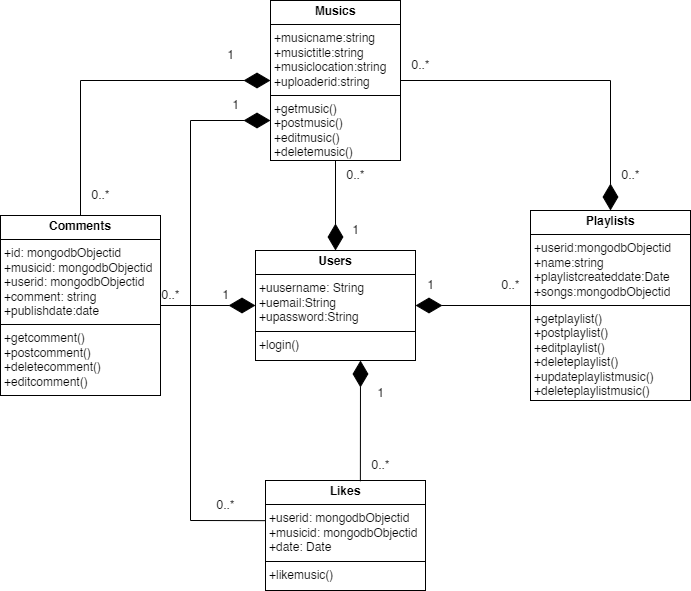

The diagram above was exported from draw.io. Its source (the exported page's mxGraphModel, read from the mxfile embedded in the PNG):
<mxGraphModel dx="880" dy="524" grid="1" gridSize="10" guides="1" tooltips="1" connect="1" arrows="1" fold="1" page="1" pageScale="1" pageWidth="850" pageHeight="1100" math="0" shadow="0">
  <root>
    <mxCell id="0" />
    <mxCell id="1" parent="0" />
    <mxCell id="cVUGyiTHaLlQanlNSqaT-8" value="&lt;p style=&quot;margin:0px;margin-top:4px;text-align:center;&quot;&gt;&lt;b&gt;Comments&lt;/b&gt;&lt;/p&gt;&lt;hr size=&quot;1&quot; style=&quot;border-style:solid;&quot;&gt;&lt;p style=&quot;margin:0px;margin-left:4px;&quot;&gt;+id: mongodbObjectid&lt;/p&gt;&lt;p style=&quot;margin:0px;margin-left:4px;&quot;&gt;+musicid:&amp;nbsp;&lt;span style=&quot;background-color: transparent; color: light-dark(rgb(0, 0, 0), rgb(255, 255, 255));&quot;&gt;mongodbObjectid&lt;/span&gt;&lt;/p&gt;&lt;p style=&quot;margin:0px;margin-left:4px;&quot;&gt;+userid:&amp;nbsp;&lt;span style=&quot;background-color: transparent; color: light-dark(rgb(0, 0, 0), rgb(255, 255, 255));&quot;&gt;mongodbObjectid&lt;/span&gt;&lt;/p&gt;&lt;p style=&quot;margin:0px;margin-left:4px;&quot;&gt;+comment: string&lt;/p&gt;&lt;p style=&quot;margin:0px;margin-left:4px;&quot;&gt;+publishdate:date&lt;/p&gt;&lt;hr size=&quot;1&quot; style=&quot;border-style:solid;&quot;&gt;&lt;p style=&quot;margin:0px;margin-left:4px;&quot;&gt;+getcomment()&lt;/p&gt;&lt;p style=&quot;margin:0px;margin-left:4px;&quot;&gt;+postcomment()&lt;/p&gt;&lt;p style=&quot;margin:0px;margin-left:4px;&quot;&gt;+deletecomment()&lt;/p&gt;&lt;p style=&quot;margin:0px;margin-left:4px;&quot;&gt;+editcomment()&lt;/p&gt;" style="verticalAlign=top;align=left;overflow=fill;html=1;whiteSpace=wrap;" parent="1" vertex="1">
      <mxGeometry x="80" y="295" width="160" height="180" as="geometry" />
    </mxCell>
    <mxCell id="cVUGyiTHaLlQanlNSqaT-12" value="&lt;p style=&quot;margin:0px;margin-top:4px;text-align:center;&quot;&gt;&lt;b&gt;Musics&lt;/b&gt;&lt;/p&gt;&lt;hr size=&quot;1&quot; style=&quot;border-style:solid;&quot;&gt;&lt;p style=&quot;margin:0px;margin-left:4px;&quot;&gt;+musicname:string&lt;/p&gt;&lt;p style=&quot;margin:0px;margin-left:4px;&quot;&gt;+musictitle:string&lt;/p&gt;&lt;p style=&quot;margin:0px;margin-left:4px;&quot;&gt;+musiclocation:string&lt;/p&gt;&lt;p style=&quot;margin:0px;margin-left:4px;&quot;&gt;+uploaderid:string&lt;/p&gt;&lt;hr size=&quot;1&quot; style=&quot;border-style:solid;&quot;&gt;&lt;p style=&quot;margin:0px;margin-left:4px;&quot;&gt;+getmusic()&lt;/p&gt;&lt;p style=&quot;margin:0px;margin-left:4px;&quot;&gt;+postmusic()&lt;/p&gt;&lt;p style=&quot;margin:0px;margin-left:4px;&quot;&gt;+editmusic()&lt;/p&gt;&lt;p style=&quot;margin:0px;margin-left:4px;&quot;&gt;+deletemusic()&lt;/p&gt;" style="verticalAlign=top;align=left;overflow=fill;html=1;whiteSpace=wrap;" parent="1" vertex="1">
      <mxGeometry x="350" y="80" width="130" height="160" as="geometry" />
    </mxCell>
    <mxCell id="cVUGyiTHaLlQanlNSqaT-13" value="&lt;p style=&quot;margin:0px;margin-top:4px;text-align:center;&quot;&gt;&lt;b&gt;Playlists&lt;/b&gt;&lt;/p&gt;&lt;hr size=&quot;1&quot; style=&quot;border-style:solid;&quot;&gt;&lt;p style=&quot;margin:0px;margin-left:4px;&quot;&gt;+userid:&lt;span style=&quot;background-color: transparent; color: light-dark(rgb(0, 0, 0), rgb(255, 255, 255));&quot;&gt;mongodbObjectid&lt;/span&gt;&lt;/p&gt;&lt;p style=&quot;margin:0px;margin-left:4px;&quot;&gt;&lt;span style=&quot;background-color: transparent; color: light-dark(rgb(0, 0, 0), rgb(255, 255, 255));&quot;&gt;+name:string&lt;/span&gt;&lt;/p&gt;&lt;p style=&quot;margin:0px;margin-left:4px;&quot;&gt;&lt;span style=&quot;background-color: transparent; color: light-dark(rgb(0, 0, 0), rgb(255, 255, 255));&quot;&gt;+playlistcreateddate:Date&lt;br&gt;&lt;/span&gt;+songs:&lt;span style=&quot;color: light-dark(rgb(0, 0, 0), rgb(255, 255, 255)); background-color: transparent;&quot;&gt;mongodbObjectid&lt;/span&gt;&lt;span style=&quot;background-color: transparent; color: light-dark(rgb(0, 0, 0), rgb(255, 255, 255));&quot;&gt;&lt;/span&gt;&lt;/p&gt;&lt;hr size=&quot;1&quot; style=&quot;border-style:solid;&quot;&gt;&lt;p style=&quot;margin: 0px 0px 0px 4px;&quot;&gt;+getplaylist()&lt;/p&gt;&lt;p style=&quot;margin: 0px 0px 0px 4px;&quot;&gt;+postplaylist()&lt;/p&gt;&lt;p style=&quot;margin: 0px 0px 0px 4px;&quot;&gt;+editplaylist()&lt;/p&gt;&lt;p style=&quot;margin: 0px 0px 0px 4px;&quot;&gt;+deleteplaylist()&lt;/p&gt;&lt;p style=&quot;margin: 0px 0px 0px 4px;&quot;&gt;+updateplaylistmusic()&lt;/p&gt;&lt;p style=&quot;margin: 0px 0px 0px 4px;&quot;&gt;+deleteplaylistmusic()&lt;/p&gt;" style="verticalAlign=top;align=left;overflow=fill;html=1;whiteSpace=wrap;" parent="1" vertex="1">
      <mxGeometry x="610" y="290" width="160" height="190" as="geometry" />
    </mxCell>
    <mxCell id="cVUGyiTHaLlQanlNSqaT-14" value="&lt;p style=&quot;margin:0px;margin-top:4px;text-align:center;&quot;&gt;&lt;b&gt;Likes&lt;/b&gt;&lt;/p&gt;&lt;hr size=&quot;1&quot; style=&quot;border-style:solid;&quot;&gt;&lt;p style=&quot;margin:0px;margin-left:4px;&quot;&gt;+userid:&amp;nbsp;&lt;span style=&quot;color: light-dark(rgb(0, 0, 0), rgb(255, 255, 255)); background-color: transparent;&quot;&gt;mongodbObjectid&lt;/span&gt;&lt;/p&gt;&lt;p style=&quot;margin:0px;margin-left:4px;&quot;&gt;+musicid:&amp;nbsp;&lt;span style=&quot;color: light-dark(rgb(0, 0, 0), rgb(255, 255, 255)); background-color: transparent;&quot;&gt;mongodbObjectid&lt;/span&gt;&lt;span style=&quot;color: light-dark(rgb(0, 0, 0), rgb(255, 255, 255)); background-color: transparent;&quot;&gt;&lt;/span&gt;&lt;/p&gt;&lt;p style=&quot;margin:0px;margin-left:4px;&quot;&gt;+date: Date&lt;/p&gt;&lt;hr size=&quot;1&quot; style=&quot;border-style:solid;&quot;&gt;&lt;p style=&quot;margin:0px;margin-left:4px;&quot;&gt;+likemusic()&lt;/p&gt;" style="verticalAlign=top;align=left;overflow=fill;html=1;whiteSpace=wrap;" parent="1" vertex="1">
      <mxGeometry x="345" y="560" width="160" height="110" as="geometry" />
    </mxCell>
    <mxCell id="cVUGyiTHaLlQanlNSqaT-15" value="&lt;p style=&quot;margin:0px;margin-top:4px;text-align:center;&quot;&gt;&lt;b&gt;Users&lt;/b&gt;&lt;/p&gt;&lt;hr size=&quot;1&quot; style=&quot;border-style:solid;&quot;&gt;&lt;p style=&quot;margin:0px;margin-left:4px;&quot;&gt;+uusername: String&lt;/p&gt;&lt;p style=&quot;margin:0px;margin-left:4px;&quot;&gt;+uemail:String&lt;/p&gt;&lt;p style=&quot;margin:0px;margin-left:4px;&quot;&gt;+upassword:String&lt;/p&gt;&lt;hr size=&quot;1&quot; style=&quot;border-style:solid;&quot;&gt;&lt;p style=&quot;margin:0px;margin-left:4px;&quot;&gt;+login()&lt;/p&gt;" style="verticalAlign=top;align=left;overflow=fill;html=1;whiteSpace=wrap;" parent="1" vertex="1">
      <mxGeometry x="335" y="330" width="160" height="110" as="geometry" />
    </mxCell>
    <mxCell id="9HB_SV_eyTSGwc0xwHpk-1" value="" style="endArrow=diamondThin;endFill=1;endSize=24;html=1;rounded=0;entryX=0;entryY=0.5;entryDx=0;entryDy=0;exitX=0.5;exitY=0;exitDx=0;exitDy=0;" parent="1" source="cVUGyiTHaLlQanlNSqaT-8" target="cVUGyiTHaLlQanlNSqaT-12" edge="1">
      <mxGeometry width="160" relative="1" as="geometry">
        <mxPoint x="110" y="140" as="sourcePoint" />
        <mxPoint x="270" y="140" as="targetPoint" />
        <Array as="points">
          <mxPoint x="160" y="160" />
        </Array>
      </mxGeometry>
    </mxCell>
    <mxCell id="9HB_SV_eyTSGwc0xwHpk-2" value="" style="endArrow=diamondThin;endFill=1;endSize=24;html=1;rounded=0;entryX=0;entryY=0.5;entryDx=0;entryDy=0;exitX=1;exitY=0.5;exitDx=0;exitDy=0;" parent="1" source="cVUGyiTHaLlQanlNSqaT-8" target="cVUGyiTHaLlQanlNSqaT-15" edge="1">
      <mxGeometry width="160" relative="1" as="geometry">
        <mxPoint x="90" y="550" as="sourcePoint" />
        <mxPoint x="250" y="550" as="targetPoint" />
      </mxGeometry>
    </mxCell>
    <mxCell id="9HB_SV_eyTSGwc0xwHpk-3" value="" style="endArrow=diamondThin;endFill=1;endSize=24;html=1;rounded=0;entryX=0;entryY=0.75;entryDx=0;entryDy=0;exitX=0.001;exitY=0.365;exitDx=0;exitDy=0;exitPerimeter=0;" parent="1" source="cVUGyiTHaLlQanlNSqaT-14" target="cVUGyiTHaLlQanlNSqaT-12" edge="1">
      <mxGeometry width="160" relative="1" as="geometry">
        <mxPoint x="280" y="600" as="sourcePoint" />
        <mxPoint x="270" y="260" as="targetPoint" />
        <Array as="points">
          <mxPoint x="270" y="600" />
          <mxPoint x="270" y="200" />
        </Array>
      </mxGeometry>
    </mxCell>
    <mxCell id="9HB_SV_eyTSGwc0xwHpk-4" value="" style="endArrow=diamondThin;endFill=1;endSize=24;html=1;rounded=0;exitX=0.593;exitY=0.007;exitDx=0;exitDy=0;entryX=0.531;entryY=1;entryDx=0;entryDy=0;entryPerimeter=0;exitPerimeter=0;" parent="1" source="cVUGyiTHaLlQanlNSqaT-14" edge="1">
      <mxGeometry width="160" relative="1" as="geometry">
        <mxPoint x="445.04" y="560" as="sourcePoint" />
        <mxPoint x="440.00000000000006" y="440" as="targetPoint" />
      </mxGeometry>
    </mxCell>
    <mxCell id="9HB_SV_eyTSGwc0xwHpk-6" value="" style="endArrow=diamondThin;endFill=1;endSize=24;html=1;rounded=0;entryX=1;entryY=0.5;entryDx=0;entryDy=0;exitX=0;exitY=0.5;exitDx=0;exitDy=0;" parent="1" source="cVUGyiTHaLlQanlNSqaT-13" target="cVUGyiTHaLlQanlNSqaT-15" edge="1">
      <mxGeometry width="160" relative="1" as="geometry">
        <mxPoint x="510" y="530" as="sourcePoint" />
        <mxPoint x="670" y="530" as="targetPoint" />
      </mxGeometry>
    </mxCell>
    <mxCell id="9HB_SV_eyTSGwc0xwHpk-7" value="" style="endArrow=diamondThin;endFill=1;endSize=24;html=1;rounded=0;entryX=0.5;entryY=0;entryDx=0;entryDy=0;exitX=1;exitY=0.5;exitDx=0;exitDy=0;" parent="1" source="cVUGyiTHaLlQanlNSqaT-12" target="cVUGyiTHaLlQanlNSqaT-13" edge="1">
      <mxGeometry width="160" relative="1" as="geometry">
        <mxPoint x="490" y="190" as="sourcePoint" />
        <mxPoint x="650" y="190" as="targetPoint" />
        <Array as="points">
          <mxPoint x="690" y="160" />
        </Array>
      </mxGeometry>
    </mxCell>
    <mxCell id="9HB_SV_eyTSGwc0xwHpk-8" value="" style="endArrow=diamondThin;endFill=1;endSize=24;html=1;rounded=0;entryX=0.5;entryY=0;entryDx=0;entryDy=0;exitX=0.5;exitY=1;exitDx=0;exitDy=0;" parent="1" source="cVUGyiTHaLlQanlNSqaT-12" target="cVUGyiTHaLlQanlNSqaT-15" edge="1">
      <mxGeometry width="160" relative="1" as="geometry">
        <mxPoint x="320" y="290" as="sourcePoint" />
        <mxPoint x="480" y="290" as="targetPoint" />
      </mxGeometry>
    </mxCell>
    <mxCell id="TO-AFtQ2H4ERpaNkc4LU-1" value="1" style="text;html=1;align=center;verticalAlign=middle;resizable=0;points=[];autosize=1;strokeColor=none;fillColor=none;" parent="1" vertex="1">
      <mxGeometry x="290" y="360" width="30" height="30" as="geometry" />
    </mxCell>
    <mxCell id="TO-AFtQ2H4ERpaNkc4LU-2" value="0..*" style="text;html=1;align=center;verticalAlign=middle;resizable=0;points=[];autosize=1;strokeColor=none;fillColor=none;" parent="1" vertex="1">
      <mxGeometry x="230" y="360" width="40" height="30" as="geometry" />
    </mxCell>
    <mxCell id="TO-AFtQ2H4ERpaNkc4LU-3" value="1" style="text;html=1;align=center;verticalAlign=middle;resizable=0;points=[];autosize=1;strokeColor=none;fillColor=none;" parent="1" vertex="1">
      <mxGeometry x="420" y="295" width="30" height="30" as="geometry" />
    </mxCell>
    <mxCell id="TO-AFtQ2H4ERpaNkc4LU-4" value="0..*" style="text;html=1;align=center;verticalAlign=middle;resizable=0;points=[];autosize=1;strokeColor=none;fillColor=none;" parent="1" vertex="1">
      <mxGeometry x="415" y="240" width="40" height="30" as="geometry" />
    </mxCell>
    <mxCell id="TO-AFtQ2H4ERpaNkc4LU-5" value="1" style="text;html=1;align=center;verticalAlign=middle;resizable=0;points=[];autosize=1;strokeColor=none;fillColor=none;" parent="1" vertex="1">
      <mxGeometry x="300" y="170" width="30" height="30" as="geometry" />
    </mxCell>
    <mxCell id="TO-AFtQ2H4ERpaNkc4LU-6" value="0..*" style="text;html=1;align=center;verticalAlign=middle;resizable=0;points=[];autosize=1;strokeColor=none;fillColor=none;" parent="1" vertex="1">
      <mxGeometry x="285" y="570" width="40" height="30" as="geometry" />
    </mxCell>
    <mxCell id="TO-AFtQ2H4ERpaNkc4LU-7" value="1" style="text;html=1;align=center;verticalAlign=middle;resizable=0;points=[];autosize=1;strokeColor=none;fillColor=none;" parent="1" vertex="1">
      <mxGeometry x="295" y="120" width="30" height="30" as="geometry" />
    </mxCell>
    <mxCell id="TO-AFtQ2H4ERpaNkc4LU-8" value="0..*" style="text;html=1;align=center;verticalAlign=middle;resizable=0;points=[];autosize=1;strokeColor=none;fillColor=none;" parent="1" vertex="1">
      <mxGeometry x="160" y="260" width="40" height="30" as="geometry" />
    </mxCell>
    <mxCell id="TO-AFtQ2H4ERpaNkc4LU-9" value="0..*" style="text;html=1;align=center;verticalAlign=middle;resizable=0;points=[];autosize=1;strokeColor=none;fillColor=none;" parent="1" vertex="1">
      <mxGeometry x="480" y="130" width="40" height="30" as="geometry" />
    </mxCell>
    <mxCell id="TO-AFtQ2H4ERpaNkc4LU-10" value="0..*" style="text;html=1;align=center;verticalAlign=middle;resizable=0;points=[];autosize=1;strokeColor=none;fillColor=none;" parent="1" vertex="1">
      <mxGeometry x="690" y="240" width="40" height="30" as="geometry" />
    </mxCell>
    <mxCell id="TO-AFtQ2H4ERpaNkc4LU-11" value="0..*" style="text;html=1;align=center;verticalAlign=middle;resizable=0;points=[];autosize=1;strokeColor=none;fillColor=none;" parent="1" vertex="1">
      <mxGeometry x="440" y="530" width="40" height="30" as="geometry" />
    </mxCell>
    <mxCell id="TO-AFtQ2H4ERpaNkc4LU-12" value="1" style="text;html=1;align=center;verticalAlign=middle;resizable=0;points=[];autosize=1;strokeColor=none;fillColor=none;" parent="1" vertex="1">
      <mxGeometry x="445" y="458" width="30" height="30" as="geometry" />
    </mxCell>
    <mxCell id="TO-AFtQ2H4ERpaNkc4LU-13" value="1" style="text;html=1;align=center;verticalAlign=middle;resizable=0;points=[];autosize=1;strokeColor=none;fillColor=none;" parent="1" vertex="1">
      <mxGeometry x="495" y="350" width="30" height="30" as="geometry" />
    </mxCell>
    <mxCell id="TO-AFtQ2H4ERpaNkc4LU-14" value="0..*" style="text;html=1;align=center;verticalAlign=middle;resizable=0;points=[];autosize=1;strokeColor=none;fillColor=none;" parent="1" vertex="1">
      <mxGeometry x="570" y="350" width="40" height="30" as="geometry" />
    </mxCell>
  </root>
</mxGraphModel>